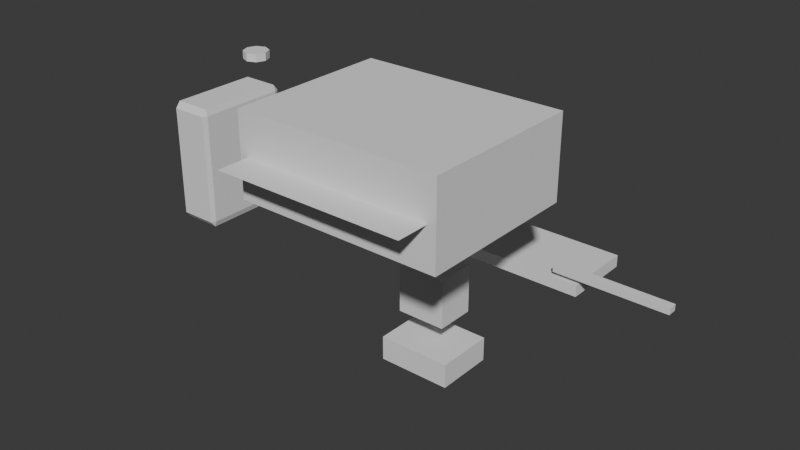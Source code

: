 # Source: Desktop.blend  (saved by Blender 5.2.44; exported with 4.5.12 LTS)
import bpy
from mathutils import Matrix  # noqa: F401  (used for matrix-valued properties, if any)

bpy.ops.wm.read_factory_settings(use_empty=True)
scene = bpy.context.scene
scene.name = 'Scene'

# ---- collections
col_collection = bpy.data.collections.new('Collection'); scene.collection.children.link(col_collection)

# ---- world
world_world = bpy.data.worlds.new('World'); scene.world = world_world
world_world.use_nodes = True; world_world.node_tree.nodes.clear()
_N = world_world.node_tree.nodes; _L = world_world.node_tree.links
n0 = _N.new('ShaderNodeOutputWorld'); n0.name = 'World Output'; n0.location = (200, 100)
n1 = _N.new('ShaderNodeBackground'); n1.name = 'Background'; n1.location = (-200, 100)
n1.inputs[0].default_value = (0.05088, 0.05088, 0.05088, 1.0)
_L.new(n1.outputs[0], n0.inputs[0])
n0.is_active_output = True
world_world.color = (0.05088, 0.05088, 0.05088)
world_world.sun_shadow_jitter_overblur = 0.0

# ---- meshes
me_cube_001 = bpy.data.meshes.new('Cube.001')
me_cube_001.from_pydata([(-0.5, -0.5, -0.5), (-0.5, -0.5, 0.5), (-0.5, 0.5, -0.5), (-0.5, 0.5, 0.5), (0.5, -0.5, -0.5), (0.5, -0.5, 0.5), (0.5, 0.5, -0.5), (0.5, 0.5, 0.5)], [], [(0, 1, 3, 2), (2, 3, 7, 6), (6, 7, 5, 4), (4, 5, 1, 0), (2, 6, 4, 0), (7, 3, 1, 5)])
_uv = me_cube_001.uv_layers.new(name='UVMap')
_uv.uv.foreach_set('vector', [0.375, 0.0, 0.625, 0.0, 0.625, 0.25, 0.375, 0.25, 0.375, 0.25, 0.625, 0.25, 0.625, 0.5, 0.375, 0.5, 0.375, 0.5, 0.625, 0.5, 0.625, 0.75, 0.375, 0.75, 0.375, 0.75, 0.625, 0.75, 0.625, 1.0, 0.375, 1.0, 0.125, 0.5, 0.375, 0.5, 0.375, 0.75, 0.125, 0.75, 0.625, 0.5, 0.875, 0.5, 0.875, 0.75, 0.625, 0.75])
me_cube_001.update()
me_plane = bpy.data.meshes.new('Plane')
me_plane.from_pydata([(-0.5, -0.5, 0.0), (0.5, -0.5, 0.0), (-0.5, 0.5, 0.0), (0.5, 0.5, 0.0)], [], [(0, 1, 3, 2)])
_uv = me_plane.uv_layers.new(name='UVMap')
_uv.uv.foreach_set('vector', [0.0, 0.0, 1.0, 0.0, 1.0, 1.0, 0.0, 1.0])
me_plane.update()
me_cube_002 = bpy.data.meshes.new('Cube.002')
me_cube_002.from_pydata([(-0.5, -0.5, -0.5), (-0.5, -0.5, 0.5), (-0.5, 0.5, -0.5), (-0.5, 0.5, 0.5), (0.5, -0.5, -0.5), (0.5, -0.5, 0.5), (0.5, 0.5, -0.5), (0.5, 0.5, 0.5)], [], [(0, 1, 3, 2), (2, 3, 7, 6), (6, 7, 5, 4), (4, 5, 1, 0), (2, 6, 4, 0), (7, 3, 1, 5)])
_uv = me_cube_002.uv_layers.new(name='UVMap')
_uv.uv.foreach_set('vector', [0.375, 0.0, 0.625, 0.0, 0.625, 0.25, 0.375, 0.25, 0.375, 0.25, 0.625, 0.25, 0.625, 0.5, 0.375, 0.5, 0.375, 0.5, 0.625, 0.5, 0.625, 0.75, 0.375, 0.75, 0.375, 0.75, 0.625, 0.75, 0.625, 1.0, 0.375, 1.0, 0.125, 0.5, 0.375, 0.5, 0.375, 0.75, 0.125, 0.75, 0.625, 0.5, 0.875, 0.5, 0.875, 0.75, 0.625, 0.75])
me_cube_002.update()
me_cube_003 = bpy.data.meshes.new('Cube.003')
me_cube_003.from_pydata([(-0.5, -0.5, -0.5), (-0.5, -0.5, 0.5), (-0.5, 0.5, -0.5), (-0.5, 0.5, 0.5), (0.5, -0.5, -0.5), (0.5, -0.5, 0.5), (0.5, 0.5, -0.5), (0.5, 0.5, 0.5)], [], [(0, 1, 3, 2), (2, 3, 7, 6), (6, 7, 5, 4), (4, 5, 1, 0), (2, 6, 4, 0), (7, 3, 1, 5)])
_uv = me_cube_003.uv_layers.new(name='UVMap')
_uv.uv.foreach_set('vector', [0.375, 0.0, 0.625, 0.0, 0.625, 0.25, 0.375, 0.25, 0.375, 0.25, 0.625, 0.25, 0.625, 0.5, 0.375, 0.5, 0.375, 0.5, 0.625, 0.5, 0.625, 0.75, 0.375, 0.75, 0.375, 0.75, 0.625, 0.75, 0.625, 1.0, 0.375, 1.0, 0.125, 0.5, 0.375, 0.5, 0.375, 0.75, 0.125, 0.75, 0.625, 0.5, 0.875, 0.5, 0.875, 0.75, 0.625, 0.75])
me_cube_003.update()
me_cube_004 = bpy.data.meshes.new('Cube.004')
me_cube_004.from_pydata([(-0.5, -0.5, -0.5), (-0.5, -0.5, 0.5), (-0.5, 0.5, -0.5), (-0.5, 0.5, 0.5), (0.5, -0.5, -0.5), (0.5, -0.5, 0.5), (0.5, 0.5, -0.5), (0.5, 0.5, 0.5)], [], [(0, 1, 3, 2), (2, 3, 7, 6), (6, 7, 5, 4), (4, 5, 1, 0), (2, 6, 4, 0), (7, 3, 1, 5)])
_uv = me_cube_004.uv_layers.new(name='UVMap')
_uv.uv.foreach_set('vector', [0.375, 0.0, 0.625, 0.0, 0.625, 0.25, 0.375, 0.25, 0.375, 0.25, 0.625, 0.25, 0.625, 0.5, 0.375, 0.5, 0.375, 0.5, 0.625, 0.5, 0.625, 0.75, 0.375, 0.75, 0.375, 0.75, 0.625, 0.75, 0.625, 1.0, 0.375, 1.0, 0.125, 0.5, 0.375, 0.5, 0.375, 0.75, 0.125, 0.75, 0.625, 0.5, 0.875, 0.5, 0.875, 0.75, 0.625, 0.75])
me_cube_004.update()
me_cylinder = bpy.data.meshes.new('Cylinder')
me_cylinder.from_pydata([(0.0, 0.08, -0.025), (0.0, 0.08, 0.025), (0.05657, 0.05657, -0.025), (0.05657, 0.05657, 0.025), (0.08, 0.0, -0.025), (0.08, 0.0, 0.025), (0.05657, -0.05657, -0.025), (0.05657, -0.05657, 0.025), (0.0, -0.08, -0.025), (0.0, -0.08, 0.025), (-0.05657, -0.05657, -0.025), (-0.05657, -0.05657, 0.025), (-0.08, 0.0, -0.025), (-0.08, 0.0, 0.025), (-0.05657, 0.05657, -0.025), (-0.05657, 0.05657, 0.025)], [], [(0, 1, 3, 2), (2, 3, 5, 4), (4, 5, 7, 6), (6, 7, 9, 8), (8, 9, 11, 10), (10, 11, 13, 12), (3, 1, 15, 13, 11, 9, 7, 5), (12, 13, 15, 14), (14, 15, 1, 0), (0, 2, 4, 6, 8, 10, 12, 14)])
_uv = me_cylinder.uv_layers.new(name='UVMap')
_uv.uv.foreach_set('vector', [1.0, 0.5, 1.0, 1.0, 0.875, 1.0, 0.875, 0.5, 0.875, 0.5, 0.875, 1.0, 0.75, 1.0, 0.75, 0.5, 0.75, 0.5, 0.75, 1.0, 0.625, 1.0, 0.625, 0.5, 0.625, 0.5, 0.625, 1.0, 0.5, 1.0, 0.5, 0.5, 0.5, 0.5, 0.5, 1.0, 0.375, 1.0, 0.375, 0.5, 0.375, 0.5, 0.375, 1.0, 0.25, 1.0, 0.25, 0.5, 0.4197, 0.4197, 0.25, 0.49, 0.08029, 0.4197, 0.01, 0.25, 0.08029, 0.08029, 0.25, 0.01, 0.4197, 0.08029, 0.49, 0.25, 0.25, 0.5, 0.25, 1.0, 0.125, 1.0, 0.125, 0.5, 0.125, 0.5, 0.125, 1.0, 0.0, 1.0, 0.0, 0.5, 0.75, 0.49, 0.9197, 0.4197, 0.99, 0.25, 0.9197, 0.08029, 0.75, 0.01, 0.5803, 0.08029, 0.51, 0.25, 0.5803, 0.4197])
me_cylinder.update()
me_cube_005 = bpy.data.meshes.new('Cube.005')
me_cube_005.from_pydata([(-0.5, -0.5, -0.5), (-0.5, -0.5, 0.5), (-0.5, 0.5, -0.5), (-0.5, 0.5, 0.5), (0.5, -0.5, -0.5), (0.5, -0.5, 0.5), (0.5, 0.5, -0.5), (0.5, 0.5, 0.5)], [], [(0, 1, 3, 2), (2, 3, 7, 6), (6, 7, 5, 4), (4, 5, 1, 0), (2, 6, 4, 0), (7, 3, 1, 5)])
_uv = me_cube_005.uv_layers.new(name='UVMap')
_uv.uv.foreach_set('vector', [0.375, 0.0, 0.625, 0.0, 0.625, 0.25, 0.375, 0.25, 0.375, 0.25, 0.625, 0.25, 0.625, 0.5, 0.375, 0.5, 0.375, 0.5, 0.625, 0.5, 0.625, 0.75, 0.375, 0.75, 0.375, 0.75, 0.625, 0.75, 0.625, 1.0, 0.375, 1.0, 0.125, 0.5, 0.375, 0.5, 0.375, 0.75, 0.125, 0.75, 0.625, 0.5, 0.875, 0.5, 0.875, 0.75, 0.625, 0.75])
me_cube_005.update()
me_cube_006 = bpy.data.meshes.new('Cube.006')
me_cube_006.from_pydata([(-0.5, -0.5, -0.5), (-0.5, -0.5, 0.5), (-0.5, 0.5, -0.5), (-0.5, 0.5, 0.5), (0.5, -0.5, -0.5), (0.5, -0.5, 0.5), (0.5, 0.5, -0.5), (0.5, 0.5, 0.5)], [], [(0, 1, 3, 2), (2, 3, 7, 6), (6, 7, 5, 4), (4, 5, 1, 0), (2, 6, 4, 0), (7, 3, 1, 5)])
_uv = me_cube_006.uv_layers.new(name='UVMap')
_uv.uv.foreach_set('vector', [0.375, 0.0, 0.625, 0.0, 0.625, 0.25, 0.375, 0.25, 0.375, 0.25, 0.625, 0.25, 0.625, 0.5, 0.375, 0.5, 0.375, 0.5, 0.625, 0.5, 0.625, 0.75, 0.375, 0.75, 0.375, 0.75, 0.625, 0.75, 0.625, 1.0, 0.375, 1.0, 0.125, 0.5, 0.375, 0.5, 0.375, 0.75, 0.125, 0.75, 0.625, 0.5, 0.875, 0.5, 0.875, 0.75, 0.625, 0.75])
me_cube_006.update()
me_cube_007 = bpy.data.meshes.new('Cube.007')
me_cube_007.from_pydata([(-0.5, -0.5, -0.5), (-0.5, -0.5, 0.5), (-0.5, 0.5, -0.5), (-0.5, 0.5, 0.5), (0.5, -0.5, -0.5), (0.5, -0.5, 0.5), (0.5, 0.5, -0.5), (0.5, 0.5, 0.5)], [], [(0, 1, 3, 2), (2, 3, 7, 6), (6, 7, 5, 4), (4, 5, 1, 0), (2, 6, 4, 0), (7, 3, 1, 5)])
_uv = me_cube_007.uv_layers.new(name='UVMap')
_uv.uv.foreach_set('vector', [0.375, 0.0, 0.625, 0.0, 0.625, 0.25, 0.375, 0.25, 0.375, 0.25, 0.625, 0.25, 0.625, 0.5, 0.375, 0.5, 0.375, 0.5, 0.625, 0.5, 0.625, 0.75, 0.375, 0.75, 0.375, 0.75, 0.625, 0.75, 0.625, 1.0, 0.375, 1.0, 0.125, 0.5, 0.375, 0.5, 0.375, 0.75, 0.125, 0.75, 0.625, 0.5, 0.875, 0.5, 0.875, 0.75, 0.625, 0.75])
me_cube_007.update()
me_cube_008 = bpy.data.meshes.new('Cube.008')
me_cube_008.from_pydata([(-0.5, -0.5, -0.5), (-0.5, -0.5, 0.5), (-0.5, 0.5, -0.5), (-0.5, 0.5, 0.5), (0.5, -0.5, -0.5), (0.5, -0.5, 0.5), (0.5, 0.5, -0.5), (0.5, 0.5, 0.5)], [], [(0, 1, 3, 2), (2, 3, 7, 6), (6, 7, 5, 4), (4, 5, 1, 0), (2, 6, 4, 0), (7, 3, 1, 5)])
_uv = me_cube_008.uv_layers.new(name='UVMap')
_uv.uv.foreach_set('vector', [0.375, 0.0, 0.625, 0.0, 0.625, 0.25, 0.375, 0.25, 0.375, 0.25, 0.625, 0.25, 0.625, 0.5, 0.375, 0.5, 0.375, 0.5, 0.625, 0.5, 0.625, 0.75, 0.375, 0.75, 0.375, 0.75, 0.625, 0.75, 0.625, 1.0, 0.375, 1.0, 0.125, 0.5, 0.375, 0.5, 0.375, 0.75, 0.125, 0.75, 0.625, 0.5, 0.875, 0.5, 0.875, 0.75, 0.625, 0.75])
me_cube_008.update()

# ---- objects
ob_monitorbody = bpy.data.objects.new('MonitorBody', me_cube_001)
ob_monitorscreen = bpy.data.objects.new('MonitorScreen', me_plane)
ob_monitorstand = bpy.data.objects.new('MonitorStand', me_cube_002)
ob_standbase = bpy.data.objects.new('StandBase', me_cube_003)
ob_computertower = bpy.data.objects.new('ComputerTower', me_cube_004)
ob_powerbutton = bpy.data.objects.new('PowerButton', me_cylinder)
ob_drivebay_0 = bpy.data.objects.new('DriveBay_0', me_cube_005)
ob_drivebay_1 = bpy.data.objects.new('DriveBay_1', me_cube_006)
ob_keyboardbase = bpy.data.objects.new('KeyboardBase', me_cube_007)
ob_keysample = bpy.data.objects.new('KeySample', me_cube_008)

# ---- transforms, parenting, visibility, modifiers, constraints
ob_monitorbody.location = (0.0, 0.0, 1.2)
ob_monitorbody.scale = (1.25, 1.0, 0.5)
ob_monitorscreen.location = (0.0, -0.25, 1.2)
ob_monitorscreen.scale = (1.15, 0.9, 1.0)
ob_monitorstand.location = (0.0, 0.3, 0.3)
ob_monitorstand.scale = (0.3, 0.24, 0.3)
ob_standbase.location = (0.0, 0.3, -0.1)
ob_standbase.scale = (0.45, 0.36, 0.15)
ob_computertower.location = (-1.5, 0.2, 0.75)
ob_computertower.scale = (0.25, 0.6, 0.75)
_m = ob_computertower.modifiers.new('Bevel', 'BEVEL')
_m.width = 0.05
_m.width_pct = 0.05
ob_powerbutton.location = (-1.5, 0.45, 1.3)
ob_drivebay_0.location = (-1.5, 0.45, 1.0)
ob_drivebay_0.scale = (0.15, 0.08, 0.08)
ob_drivebay_1.location = (-1.5, 0.45, 0.75)
ob_drivebay_1.scale = (0.15, 0.08, 0.08)
ob_keyboardbase.location = (0.0, 1.0, 0.3)
ob_keyboardbase.scale = (1.25, 0.45, 0.075)
ob_keysample.location = (0.5, 0.8, 0.39)
ob_keysample.scale = (0.06, 0.06, 0.04)
_m = ob_keysample.modifiers.new('ArrayX', 'ARRAY')
_m.count = 12

# ---- collection membership
col_collection.objects.link(ob_monitorbody)
col_collection.objects.link(ob_monitorscreen)
col_collection.objects.link(ob_monitorstand)
col_collection.objects.link(ob_standbase)
col_collection.objects.link(ob_computertower)
col_collection.objects.link(ob_powerbutton)
col_collection.objects.link(ob_drivebay_0)
col_collection.objects.link(ob_drivebay_1)
col_collection.objects.link(ob_keyboardbase)
col_collection.objects.link(ob_keysample)

# ---- scene / render settings (as saved in the file)
scene.frame_start = 1; scene.frame_end = 250; scene.frame_set(1)
scene.render.engine = 'BLENDER_EEVEE_NEXT'
scene.render.bake_bias = 0.0
scene.render.bake_samples = 0
scene.render.compositor_device = 'GPU'
scene.eevee.use_volume_custom_range = False
scene.eevee.fast_gi_thickness_near = 0.1
scene.eevee.fast_gi_thickness_far = 0.0
scene.eevee.ray_tracing_options.screen_trace_thickness = 0.1
bpy.context.view_layer.update()

# ---- added for rendering (the .blend has no active camera and no usable light): camera, sun
cam_auto = bpy.data.cameras.new('AutoCamera')
cam_auto.lens = 50.0
cam_auto.sensor_width = 36.0
cam_auto.clip_end = 1000.0
ob_auto_camera = bpy.data.objects.new('AutoCamera', cam_auto)
scene.collection.objects.link(ob_auto_camera)
ob_auto_camera.location = (3.27765, -3.93169, 3.43362)
ob_auto_camera.rotation_euler = (1.09748, -7.21219e-08, 0.694738)
scene.camera = ob_auto_camera
light_auto_sun = bpy.data.lights.new('AutoSun', 'SUN')
light_auto_sun.energy = 3.0
light_auto_sun.angle = 0.0523599
ob_auto_sun = bpy.data.objects.new('AutoSun', light_auto_sun)
scene.collection.objects.link(ob_auto_sun)
ob_auto_sun.rotation_euler = (0.872665, 0.174533, 0.523599)
bpy.context.view_layer.update()
